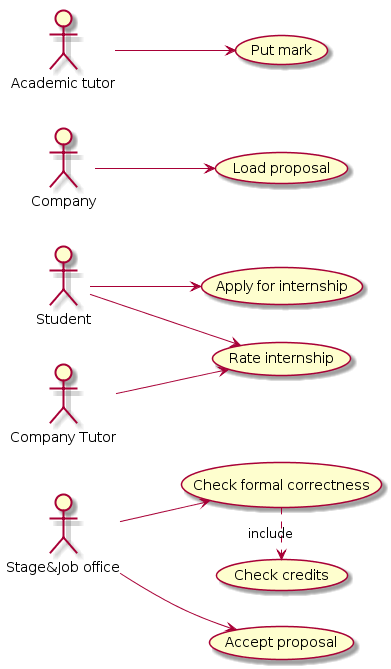

The diagram above was rendered by PlantUML. Its source (embedded in the PNG):
@startuml
left to right direction

:Student: as s
:Stage&Job office: as sjo
:Company: as c
:Company Tutor: as ct
:Academic tutor: as at

(Load proposal) as lp
(Apply for internship) as ai
(Check formal correctness) as cfc
(Check credits) as cc
(Accept proposal) as ap
(Rate internship) as ri
(Put mark) as pm

c --> lp
s --> ai
sjo --> cfc
sjo --> ap
s --> ri
ct --> ri
at --> pm

cfc .> cc : include
@enduml